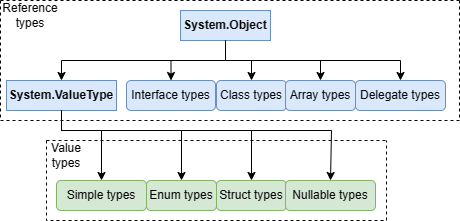

The diagram above was exported from draw.io. Its source (the exported page's mxGraphModel, read from the mxfile embedded in the PNG):
<mxGraphModel dx="1426" dy="785" grid="1" gridSize="10" guides="1" tooltips="1" connect="1" arrows="1" fold="1" page="1" pageScale="1" pageWidth="827" pageHeight="1169" math="0" shadow="0">
  <root>
    <mxCell id="0" />
    <mxCell id="1" parent="0" />
    <mxCell id="Tawbmok7y1_0DgkmCNwq-30" value="" style="swimlane;startSize=0;rounded=0;dashed=1;" vertex="1" parent="1">
      <mxGeometry x="184" y="20" width="459" height="120" as="geometry" />
    </mxCell>
    <mxCell id="Tawbmok7y1_0DgkmCNwq-38" style="edgeStyle=orthogonalEdgeStyle;rounded=0;orthogonalLoop=1;jettySize=auto;html=1;exitX=0.5;exitY=1;exitDx=0;exitDy=0;entryX=0.5;entryY=0;entryDx=0;entryDy=0;" edge="1" parent="Tawbmok7y1_0DgkmCNwq-30" source="Tawbmok7y1_0DgkmCNwq-1" target="Tawbmok7y1_0DgkmCNwq-5">
      <mxGeometry relative="1" as="geometry" />
    </mxCell>
    <mxCell id="Tawbmok7y1_0DgkmCNwq-39" style="edgeStyle=orthogonalEdgeStyle;rounded=0;orthogonalLoop=1;jettySize=auto;html=1;exitX=0.5;exitY=1;exitDx=0;exitDy=0;entryX=0.5;entryY=0;entryDx=0;entryDy=0;" edge="1" parent="Tawbmok7y1_0DgkmCNwq-30" source="Tawbmok7y1_0DgkmCNwq-1" target="Tawbmok7y1_0DgkmCNwq-16">
      <mxGeometry relative="1" as="geometry" />
    </mxCell>
    <mxCell id="Tawbmok7y1_0DgkmCNwq-40" style="edgeStyle=orthogonalEdgeStyle;rounded=0;orthogonalLoop=1;jettySize=auto;html=1;exitX=0.5;exitY=1;exitDx=0;exitDy=0;entryX=0.5;entryY=0;entryDx=0;entryDy=0;" edge="1" parent="Tawbmok7y1_0DgkmCNwq-30" source="Tawbmok7y1_0DgkmCNwq-1" target="Tawbmok7y1_0DgkmCNwq-15">
      <mxGeometry relative="1" as="geometry" />
    </mxCell>
    <mxCell id="Tawbmok7y1_0DgkmCNwq-1" value="System.Object" style="rounded=0;whiteSpace=wrap;html=1;fillColor=#dae8fc;strokeColor=#6c8ebf;fontStyle=1" vertex="1" parent="Tawbmok7y1_0DgkmCNwq-30">
      <mxGeometry x="180" y="10" width="90" height="30" as="geometry" />
    </mxCell>
    <mxCell id="Tawbmok7y1_0DgkmCNwq-16" value="Interface types" style="rounded=1;whiteSpace=wrap;html=1;fillColor=#dae8fc;strokeColor=#6c8ebf;" vertex="1" parent="Tawbmok7y1_0DgkmCNwq-30">
      <mxGeometry x="126" y="80" width="89" height="30" as="geometry" />
    </mxCell>
    <mxCell id="Tawbmok7y1_0DgkmCNwq-15" value="Class types" style="rounded=1;whiteSpace=wrap;html=1;fillColor=#dae8fc;strokeColor=#6c8ebf;" vertex="1" parent="Tawbmok7y1_0DgkmCNwq-30">
      <mxGeometry x="216" y="80" width="70" height="30" as="geometry" />
    </mxCell>
    <mxCell id="Tawbmok7y1_0DgkmCNwq-5" value="System.ValueType" style="rounded=0;whiteSpace=wrap;html=1;fillColor=#dae8fc;strokeColor=#6c8ebf;fontStyle=1" vertex="1" parent="Tawbmok7y1_0DgkmCNwq-30">
      <mxGeometry x="6" y="80" width="110" height="30" as="geometry" />
    </mxCell>
    <mxCell id="Tawbmok7y1_0DgkmCNwq-43" value="Reference types" style="text;html=1;strokeColor=none;fillColor=none;align=center;verticalAlign=middle;whiteSpace=wrap;rounded=0;" vertex="1" parent="Tawbmok7y1_0DgkmCNwq-30">
      <mxGeometry width="60" height="30" as="geometry" />
    </mxCell>
    <mxCell id="Tawbmok7y1_0DgkmCNwq-31" value="" style="swimlane;startSize=0;dashed=1;" vertex="1" parent="1">
      <mxGeometry x="230" y="160" width="340" height="80" as="geometry" />
    </mxCell>
    <mxCell id="Tawbmok7y1_0DgkmCNwq-10" value="Simple types" style="rounded=1;whiteSpace=wrap;html=1;fillColor=#d5e8d4;strokeColor=#82b366;" vertex="1" parent="Tawbmok7y1_0DgkmCNwq-31">
      <mxGeometry x="10" y="40" width="90" height="30" as="geometry" />
    </mxCell>
    <mxCell id="Tawbmok7y1_0DgkmCNwq-14" value="Enum types" style="rounded=1;whiteSpace=wrap;html=1;fillColor=#d5e8d4;strokeColor=#82b366;" vertex="1" parent="Tawbmok7y1_0DgkmCNwq-31">
      <mxGeometry x="100" y="40" width="70" height="30" as="geometry" />
    </mxCell>
    <mxCell id="Tawbmok7y1_0DgkmCNwq-12" value="Struct types" style="rounded=1;whiteSpace=wrap;html=1;fillColor=#d5e8d4;strokeColor=#82b366;" vertex="1" parent="Tawbmok7y1_0DgkmCNwq-31">
      <mxGeometry x="170" y="40" width="70" height="30" as="geometry" />
    </mxCell>
    <mxCell id="Tawbmok7y1_0DgkmCNwq-45" value="Value types" style="text;html=1;align=center;verticalAlign=middle;whiteSpace=wrap;rounded=0;" vertex="1" parent="Tawbmok7y1_0DgkmCNwq-31">
      <mxGeometry width="40" height="30" as="geometry" />
    </mxCell>
    <mxCell id="Tawbmok7y1_0DgkmCNwq-18" value="Delegate types" style="rounded=1;whiteSpace=wrap;html=1;fillColor=#dae8fc;strokeColor=#6c8ebf;" vertex="1" parent="1">
      <mxGeometry x="539" y="100" width="90" height="30" as="geometry" />
    </mxCell>
    <mxCell id="Tawbmok7y1_0DgkmCNwq-17" value="Array types" style="rounded=1;whiteSpace=wrap;html=1;fillColor=#dae8fc;strokeColor=#6c8ebf;" vertex="1" parent="1">
      <mxGeometry x="469" y="100" width="70" height="30" as="geometry" />
    </mxCell>
    <mxCell id="Tawbmok7y1_0DgkmCNwq-13" value="Nullable types" style="rounded=1;whiteSpace=wrap;html=1;fillColor=#d5e8d4;strokeColor=#82b366;" vertex="1" parent="1">
      <mxGeometry x="469" y="200" width="90" height="30" as="geometry" />
    </mxCell>
    <mxCell id="Tawbmok7y1_0DgkmCNwq-34" style="edgeStyle=orthogonalEdgeStyle;rounded=0;orthogonalLoop=1;jettySize=auto;html=1;exitX=0.5;exitY=1;exitDx=0;exitDy=0;entryX=0.5;entryY=0;entryDx=0;entryDy=0;" edge="1" parent="1" source="Tawbmok7y1_0DgkmCNwq-5" target="Tawbmok7y1_0DgkmCNwq-10">
      <mxGeometry relative="1" as="geometry">
        <Array as="points">
          <mxPoint x="245" y="150" />
          <mxPoint x="285" y="150" />
        </Array>
      </mxGeometry>
    </mxCell>
    <mxCell id="Tawbmok7y1_0DgkmCNwq-35" style="edgeStyle=orthogonalEdgeStyle;rounded=0;orthogonalLoop=1;jettySize=auto;html=1;exitX=0.5;exitY=1;exitDx=0;exitDy=0;entryX=0.5;entryY=0;entryDx=0;entryDy=0;" edge="1" parent="1" source="Tawbmok7y1_0DgkmCNwq-5" target="Tawbmok7y1_0DgkmCNwq-14">
      <mxGeometry relative="1" as="geometry">
        <Array as="points">
          <mxPoint x="245" y="150" />
          <mxPoint x="365" y="150" />
        </Array>
      </mxGeometry>
    </mxCell>
    <mxCell id="Tawbmok7y1_0DgkmCNwq-36" style="edgeStyle=orthogonalEdgeStyle;rounded=0;orthogonalLoop=1;jettySize=auto;html=1;exitX=0.5;exitY=1;exitDx=0;exitDy=0;entryX=0.5;entryY=0;entryDx=0;entryDy=0;" edge="1" parent="1" source="Tawbmok7y1_0DgkmCNwq-5" target="Tawbmok7y1_0DgkmCNwq-12">
      <mxGeometry relative="1" as="geometry">
        <Array as="points">
          <mxPoint x="245" y="150" />
          <mxPoint x="435" y="150" />
        </Array>
      </mxGeometry>
    </mxCell>
    <mxCell id="Tawbmok7y1_0DgkmCNwq-37" style="edgeStyle=orthogonalEdgeStyle;rounded=0;orthogonalLoop=1;jettySize=auto;html=1;exitX=0.5;exitY=1;exitDx=0;exitDy=0;entryX=0.5;entryY=0;entryDx=0;entryDy=0;" edge="1" parent="1" source="Tawbmok7y1_0DgkmCNwq-5" target="Tawbmok7y1_0DgkmCNwq-13">
      <mxGeometry relative="1" as="geometry">
        <Array as="points">
          <mxPoint x="245" y="150" />
          <mxPoint x="515" y="150" />
        </Array>
      </mxGeometry>
    </mxCell>
    <mxCell id="Tawbmok7y1_0DgkmCNwq-41" style="edgeStyle=orthogonalEdgeStyle;rounded=0;orthogonalLoop=1;jettySize=auto;html=1;exitX=0.5;exitY=1;exitDx=0;exitDy=0;entryX=0.5;entryY=0;entryDx=0;entryDy=0;" edge="1" parent="1" source="Tawbmok7y1_0DgkmCNwq-1" target="Tawbmok7y1_0DgkmCNwq-17">
      <mxGeometry relative="1" as="geometry" />
    </mxCell>
    <mxCell id="Tawbmok7y1_0DgkmCNwq-42" style="edgeStyle=orthogonalEdgeStyle;rounded=0;orthogonalLoop=1;jettySize=auto;html=1;exitX=0.5;exitY=1;exitDx=0;exitDy=0;entryX=0.5;entryY=0;entryDx=0;entryDy=0;" edge="1" parent="1" source="Tawbmok7y1_0DgkmCNwq-1" target="Tawbmok7y1_0DgkmCNwq-18">
      <mxGeometry relative="1" as="geometry" />
    </mxCell>
  </root>
</mxGraphModel>